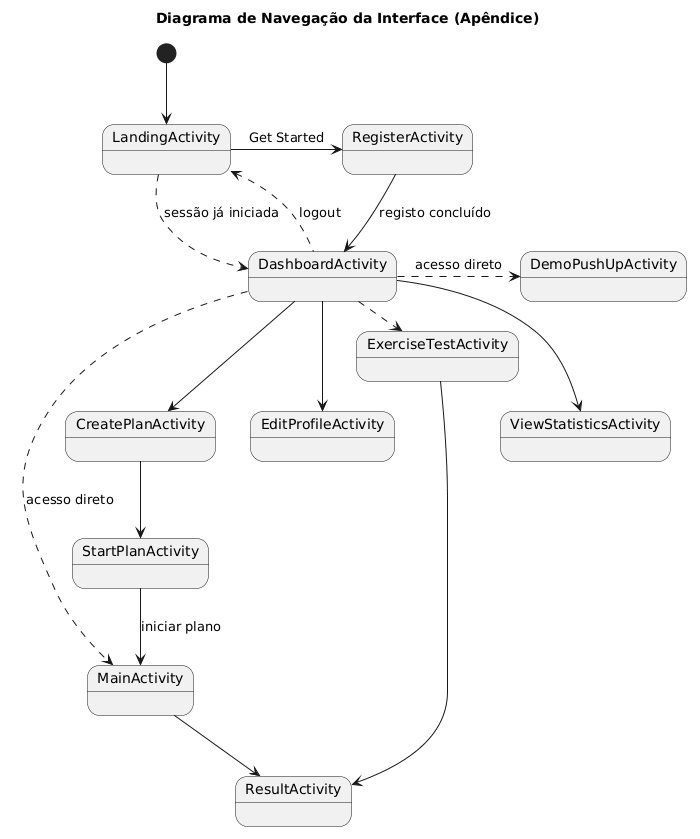

The diagram above was rendered by PlantUML. Its source (embedded in the PNG):
@startuml
title Diagrama de Navegação da Interface (Apêndice)

[*] --> LandingActivity

LandingActivity -right-> RegisterActivity : Get Started
RegisterActivity -down-> DashboardActivity : registo concluído
LandingActivity -[dashed]down-> DashboardActivity : sessão já iniciada

DashboardActivity -down-> EditProfileActivity
DashboardActivity -down-> CreatePlanActivity
DashboardActivity -down-> ViewStatisticsActivity

CreatePlanActivity -down-> StartPlanActivity
StartPlanActivity -down-> MainActivity : iniciar plano

DashboardActivity -[dashed]right-> MainActivity : acesso direto
DashboardActivity -[dashed]right-> ExerciseTestActivity : acesso direto
DashboardActivity -[dashed]right-> DemoPushUpActivity : acesso direto

MainActivity -down-> ResultActivity
ExerciseTestActivity -down-> ResultActivity

DashboardActivity -[dashed]up-> LandingActivity : logout
@enduml